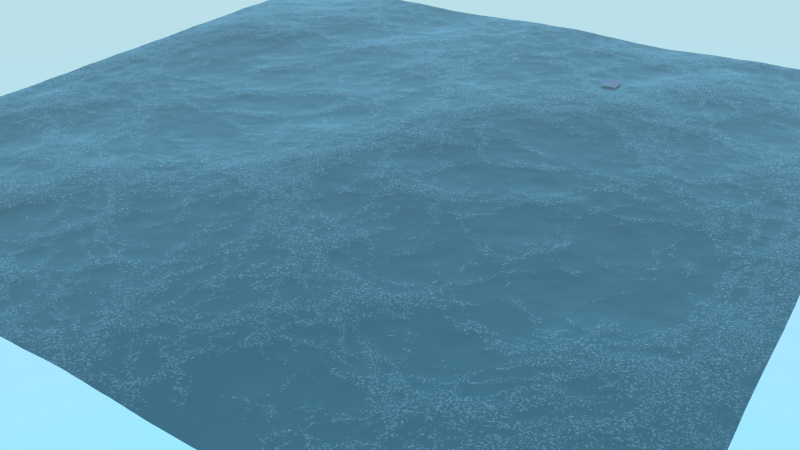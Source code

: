 # Source: awesome_ocean.blend  (saved by Blender 2.75.0; exported with 4.5.12 LTS)
import bpy
from mathutils import Matrix  # noqa: F401  (used for matrix-valued properties, if any)

bpy.ops.wm.read_factory_settings(use_empty=True)
scene = bpy.context.scene
scene.name = 'Scene'

# ---- collections
col_collection_1 = bpy.data.collections.new('Collection 1'); scene.collection.children.link(col_collection_1)

# ---- materials (node trees are filled in below, after node groups)
mat_ocean = bpy.data.materials.new('OCean')
mat_ocean.alpha_threshold = 0.0
mat_ocean.roughness = 0.5
mat_ocean.line_color = (0.0, 0.0, 0.0, 1.0)

# ---- node groups
ng_ocean = bpy.data.node_groups.new('Ocean', 'ShaderNodeTree')
_s = ng_ocean.interface.new_socket(name='Output', in_out='OUTPUT', socket_type='NodeSocketShader')
_N = ng_ocean.nodes; _L = ng_ocean.links
n0 = _N.new('ShaderNodeBsdfAnisotropic'); n0.name = 'Glossy BSDF'; n0.location = (-623, -8)
n0.distribution = 'GGX'
n0.inputs[0].default_value = (1.0, 0.9244, 0.8476, 1.0)
n0.inputs[1].default_value = 0.3162
n1 = _N.new('ShaderNodeLayerWeight'); n1.name = 'Layer Weight'; n1.location = (-607, 164)
n1.width = 156
n2 = _N.new('ShaderNodeLayerWeight'); n2.name = 'Layer Weight.001'; n2.location = (-279, 142)
n3 = _N.new('ShaderNodeMixShader'); n3.name = 'Mix Shader.001'; n3.location = (-67, -38)
n4 = _N.new('NodeReroute'); n4.name = 'Reroute'; n4.location = (125, -73)
n4.width = 16
n4.socket_idname = 'NodeSocketShader'
n5 = _N.new('ShaderNodeMixShader'); n5.name = 'Mix Shader'; n5.location = (-367, -36)
n6 = _N.new('NodeGroupInput'); n6.name = 'Group Input'; n6.location = (-825, -16)
n7 = _N.new('NodeGroupOutput'); n7.name = 'Group Output'; n7.location = (325, -16)
n8 = _N.new('ShaderNodeBsdfRefraction'); n8.name = 'Refraction BSDF'; n8.location = (-367, -174)
n8.inputs[0].default_value = (0.7695, 0.8, 0.7771, 1.0)
n9 = _N.new('ShaderNodeBsdfAnisotropic'); n9.name = 'Glossy BSDF.001'; n9.location = (-625, -197)
n9.distribution = 'GGX'
n9.inputs[0].default_value = (0.04981, 0.1494, 0.09885, 1.0)
n9.inputs[1].default_value = 0.4472
_L.new(n1.outputs[0], n5.inputs[0])
_L.new(n0.outputs[0], n5.inputs[2])
_L.new(n2.outputs[0], n3.inputs[0])
_L.new(n8.outputs[0], n3.inputs[2])
_L.new(n4.outputs[0], n7.inputs[0])
_L.new(n5.outputs[0], n3.inputs[1])
_L.new(n3.outputs[0], n4.inputs[0])
_L.new(n9.outputs[0], n5.inputs[1])
n7.is_active_output = True
ng_foam = bpy.data.node_groups.new('Foam', 'ShaderNodeTree')
_s = ng_foam.interface.new_socket(name='Shader', in_out='OUTPUT', socket_type='NodeSocketShader')
_N = ng_foam.nodes; _L = ng_foam.links
n0 = _N.new('ShaderNodeBsdfDiffuse'); n0.name = 'Diffuse BSDF'; n0.location = (-174, 80)
n0.inputs[0].default_value = (0.954, 1.0, 0.9654, 1.0)
n1 = _N.new('ShaderNodeAddShader'); n1.name = 'Add Shader'; n1.location = (174, 23)
n2 = _N.new('ShaderNodeBsdfAnisotropic'); n2.name = 'Glossy BSDF'; n2.location = (-90, -80)
n2.distribution = 'GGX'
n2.inputs[0].default_value = (0.8723, 1.0, 0.8037, 1.0)
n2.inputs[1].default_value = 0.4472
n3 = _N.new('NodeGroupInput'); n3.name = 'Group Input'; n3.location = (-374, 0)
n4 = _N.new('NodeGroupOutput'); n4.name = 'Group Output'; n4.location = (374, 0)
_L.new(n0.outputs[0], n1.inputs[0])
_L.new(n2.outputs[0], n1.inputs[1])
_L.new(n1.outputs[0], n4.inputs[0])
n4.is_active_output = True
ng_displacement = bpy.data.node_groups.new('Displacement', 'ShaderNodeTree')
_s = ng_displacement.interface.new_socket(name='Color', in_out='OUTPUT', socket_type='NodeSocketColor')
_s.default_value = (0.0, 0.0, 0.0, 0.0)
_N = ng_displacement.nodes; _L = ng_displacement.links
n0 = _N.new('ShaderNodeAttribute'); n0.name = 'Attribute.001'; n0.location = (-357, 76)
n0.attribute_name = 'foam'
n1 = _N.new('ShaderNodeTexNoise'); n1.name = 'Noise Texture'; n1.location = (-98, -49)
n2 = _N.new('ShaderNodeTexNoise'); n2.name = 'Noise Texture.001'; n2.location = (-85, -215)
n3 = _N.new('ShaderNodeTexCoord'); n3.name = 'Texture Coordinate'; n3.location = (-331, -80)
n4 = _N.new('NodeGroupInput'); n4.name = 'Group Input'; n4.location = (-557, 0)
n5 = _N.new('ShaderNodeMix'); n5.name = 'Mix.002'; n5.location = (357, 83)
n5.data_type = 'RGBA'
n5.blend_type = 'SUBTRACT'
n5.clamp_result = True
n6 = _N.new('ShaderNodeAttribute'); n6.name = 'Attribute'; n6.location = (-348, 215)
n6.width = 205
n6.attribute_name = 'dp_wetmap'
n7 = _N.new('ShaderNodeMix'); n7.name = 'Mix.001'; n7.location = (157, 120)
n7.width = 153
n7.data_type = 'RGBA'
n7.blend_type = 'SUBTRACT'
n7.clamp_result = True
n8 = _N.new('ShaderNodeMix'); n8.name = 'Mix'; n8.location = (-92, 150)
n8.data_type = 'RGBA'
n8.blend_type = 'ADD'
n8.clamp_result = True
n9 = _N.new('NodeGroupOutput'); n9.name = 'Group Output'; n9.location = (557, 0)
_L.new(n6.outputs[0], n8.inputs[6])
_L.new(n0.outputs[0], n8.inputs[7])
_L.new(n3.outputs[3], n1.inputs[0])
_L.new(n3.outputs[3], n2.inputs[0])
_L.new(n8.outputs[2], n7.inputs[6])
_L.new(n1.outputs[0], n7.inputs[7])
_L.new(n7.outputs[2], n5.inputs[6])
_L.new(n2.outputs[0], n5.inputs[7])
_L.new(n5.outputs[2], n9.inputs[0])
n9.is_active_output = True

# ---- material node trees
mat_ocean.use_nodes = True; mat_ocean.node_tree.nodes.clear()
_N = mat_ocean.node_tree.nodes; _L = mat_ocean.node_tree.links
n0 = _N.new('ShaderNodeGroup'); n0.name = 'Group'; n0.location = (-377, 309)
n0.node_tree = ng_ocean
n1 = _N.new('ShaderNodeGroup'); n1.name = 'Group.001'; n1.location = (-208, 156)
n1.width = 142
n1.node_tree = ng_foam
n2 = _N.new('ShaderNodeGroup'); n2.name = 'Group.002'; n2.location = (-143, 389)
n2.width = 138
n2.node_tree = ng_displacement
n3 = _N.new('ShaderNodeMixShader'); n3.name = 'Mix Shader'; n3.location = (211, 242)
n4 = _N.new('ShaderNodeOutputMaterial'); n4.name = 'Material Output'; n4.location = (469, 343)
n5 = _N.new('ShaderNodeDisplacement'); n5.name = 'Displacement'; n5.location = (0, 0)
n5.inputs[1].default_value = 0.0
n5.inputs[2].default_value = 0.1
_L.new(n1.outputs[0], n3.inputs[2])
_L.new(n0.outputs[0], n3.inputs[1])
_L.new(n2.outputs[0], n3.inputs[0])
_L.new(n3.outputs[0], n4.inputs[0])
_L.new(n2.outputs[0], n5.inputs[0])
_L.new(n5.outputs[0], n4.inputs[2])
n4.is_active_output = True

# ---- world
world_world = bpy.data.worlds.new('World'); scene.world = world_world
world_world.use_nodes = True; world_world.node_tree.nodes.clear()
_N = world_world.node_tree.nodes; _L = world_world.node_tree.links
n0 = _N.new('ShaderNodeOutputWorld'); n0.name = 'World Output'; n0.location = (300, 300)
n1 = _N.new('ShaderNodeBackground'); n1.name = 'Background'; n1.location = (10, 300)
n1.inputs[1].default_value = 4.0
n2 = _N.new('ShaderNodeTexSky'); n2.name = 'Sky Texture'; n2.location = (-190, 300)
n2.sky_type = 'HOSEK_WILKIE'
n2.sun_elevation = 1.571
_L.new(n1.outputs[0], n0.inputs[0])
_L.new(n2.outputs[0], n1.inputs[0])
n0.is_active_output = True
world_world.color = (0.05088, 0.05088, 0.05088)
world_world.use_sun_shadow = False
world_world.sun_shadow_jitter_overblur = 0.0
world_world.cycles.sampling_method = 'MANUAL'
world_world.cycles.sample_map_resolution = 256

# ---- cameras
cam_camera = bpy.data.cameras.new('Camera')
cam_camera.clip_end = 250.0
cam_camera.lens = 35.0
cam_camera.sensor_width = 32.0
cam_camera.sensor_height = 18.0
cam_camera.ortho_scale = 7.314
cam_camera.dof.focus_distance = 0.0

# ---- meshes
me_cube_001 = bpy.data.meshes.new('Cube.001')
me_cube_001.from_pydata([(-1.0, -1.0, -1.0), (-1.0, -1.0, 1.0), (-1.0, 1.0, -1.0), (-1.0, 1.0, 1.0), (1.0, -1.0, -1.0), (1.0, -1.0, 1.0), (1.0, 1.0, -1.0), (1.0, 1.0, 1.0)], [], [(1, 3, 2, 0), (3, 7, 6, 2), (7, 5, 4, 6), (5, 1, 0, 4), (0, 2, 6, 4), (5, 7, 3, 1)])
me_cube_001.use_remesh_preserve_volume = False
me_cube_001.use_remesh_preserve_attributes = False
me_cube_001.use_mirror_vertex_groups = False
me_cube_001.update()
me_cube = bpy.data.meshes.new('Cube')
me_cube.from_pydata([(1.0, 1.0, -1.0), (1.0, -1.0, -1.0), (-1.0, -1.0, -1.0), (-1.0, 1.0, -1.0), (1.0, 1.0, 1.0), (1.0, -1.0, 1.0), (-1.0, -1.0, 1.0), (-1.0, 1.0, 1.0)], [], [(0, 1, 2, 3), (4, 7, 6, 5), (0, 4, 5, 1), (1, 5, 6, 2), (2, 6, 7, 3), (4, 0, 3, 7)])
_ca = me_cube.color_attributes.new('dp_paintmap', 'BYTE_COLOR', 'CORNER')
_ca.data.foreach_set('color', [1.0, 1.0, 1.0, 1.0, 1.0, 1.0, 1.0, 1.0, 1.0, 1.0, 1.0, 1.0, 1.0, 1.0, 1.0, 1.0, 1.0, 1.0, 1.0, 1.0, 1.0, 1.0, 1.0, 1.0, 1.0, 1.0, 1.0, 1.0, 1.0, 1.0, 1.0, 1.0, 1.0, 1.0, 1.0, 1.0, 1.0, 1.0, 1.0, 1.0, 1.0, 1.0, 1.0, 1.0, 1.0, 1.0, 1.0, 1.0, 1.0, 1.0, 1.0, 1.0, 1.0, 1.0, 1.0, 1.0, 1.0, 1.0, 1.0, 1.0, 1.0, 1.0, 1.0, 1.0, 1.0, 1.0, 1.0, 1.0, 1.0, 1.0, 1.0, 1.0, 1.0, 1.0, 1.0, 1.0, 1.0, 1.0, 1.0, 1.0, 1.0, 1.0, 1.0, 1.0, 1.0, 1.0, 1.0, 1.0, 1.0, 1.0, 1.0, 1.0, 1.0, 1.0, 1.0, 1.0])
_ca = me_cube.color_attributes.new('dp_paintmap.001', 'BYTE_COLOR', 'CORNER')
_ca.data.foreach_set('color', [1.0, 1.0, 1.0, 1.0, 1.0, 1.0, 1.0, 1.0, 1.0, 1.0, 1.0, 1.0, 1.0, 1.0, 1.0, 1.0, 1.0, 1.0, 1.0, 1.0, 1.0, 1.0, 1.0, 1.0, 1.0, 1.0, 1.0, 1.0, 1.0, 1.0, 1.0, 1.0, 1.0, 1.0, 1.0, 1.0, 1.0, 1.0, 1.0, 1.0, 1.0, 1.0, 1.0, 1.0, 1.0, 1.0, 1.0, 1.0, 1.0, 1.0, 1.0, 1.0, 1.0, 1.0, 1.0, 1.0, 1.0, 1.0, 1.0, 1.0, 1.0, 1.0, 1.0, 1.0, 1.0, 1.0, 1.0, 1.0, 1.0, 1.0, 1.0, 1.0, 1.0, 1.0, 1.0, 1.0, 1.0, 1.0, 1.0, 1.0, 1.0, 1.0, 1.0, 1.0, 1.0, 1.0, 1.0, 1.0, 1.0, 1.0, 1.0, 1.0, 1.0, 1.0, 1.0, 1.0])
_ca = me_cube.color_attributes.new('dp_wetmap', 'BYTE_COLOR', 'CORNER')
_ca.data.foreach_set('color', [1.0, 1.0, 1.0, 1.0, 1.0, 1.0, 1.0, 1.0, 1.0, 1.0, 1.0, 1.0, 1.0, 1.0, 1.0, 1.0, 1.0, 1.0, 1.0, 1.0, 1.0, 1.0, 1.0, 1.0, 1.0, 1.0, 1.0, 1.0, 1.0, 1.0, 1.0, 1.0, 1.0, 1.0, 1.0, 1.0, 1.0, 1.0, 1.0, 1.0, 1.0, 1.0, 1.0, 1.0, 1.0, 1.0, 1.0, 1.0, 1.0, 1.0, 1.0, 1.0, 1.0, 1.0, 1.0, 1.0, 1.0, 1.0, 1.0, 1.0, 1.0, 1.0, 1.0, 1.0, 1.0, 1.0, 1.0, 1.0, 1.0, 1.0, 1.0, 1.0, 1.0, 1.0, 1.0, 1.0, 1.0, 1.0, 1.0, 1.0, 1.0, 1.0, 1.0, 1.0, 1.0, 1.0, 1.0, 1.0, 1.0, 1.0, 1.0, 1.0, 1.0, 1.0, 1.0, 1.0])
me_cube.materials.append(mat_ocean)
me_cube.use_remesh_preserve_volume = False
me_cube.use_remesh_preserve_attributes = False
me_cube.use_mirror_vertex_groups = False
me_cube.update()

# ---- objects
ob_cube_001 = bpy.data.objects.new('Cube.001', me_cube_001)
ob_ocean = bpy.data.objects.new('OCean', me_cube)
ob_camera = bpy.data.objects.new('Camera', cam_camera)

# ---- transforms, parenting, visibility, modifiers, constraints
ob_cube_001.location = (17.21, 30.63, -0.5867)
ob_cube_001.lineart.crease_threshold = 0.0
_m = ob_cube_001.modifiers.new('Dynamic Paint', 'DYNAMIC_PAINT')
_m.brush_settings.paint_color = (0.15, 0.4, 0.8)
_m.brush_settings.paint_alpha = 1.0
_m.brush_settings.use_absolute_alpha = True
_m.brush_settings.paint_wetness = 1.0
_m.brush_settings.wave_type = 'CHANGE'
_m.brush_settings.wave_factor = 2.0
_m.brush_settings.smudge_strength = 0.3
_m.brush_settings.velocity_max = 1.0
_m.brush_settings.paint_source = 'VOLUME_DISTANCE'
_m.brush_settings.paint_distance = 1.0
_m.brush_settings.use_proximity_ramp_alpha = True
_m.brush_settings.proximity_falloff = 'SMOOTH'
_m.brush_settings.solid_radius = 0.2
_m.brush_settings.smooth_radius = 0.05
_m.ui_type = 'BRUSH'
ob_ocean.location = (0.0, 0.0, 0.0)
ob_ocean.lock_rotations_4d = False
ob_ocean.empty_display_type = 'ARROWS'
ob_ocean.lineart.crease_threshold = 0.0
_m = ob_ocean.modifiers.new('Ocean', 'OCEAN')
_m.use_normals = True
_m.use_foam = True
_m.resolution = 17
_m.viewport_resolution = 17
_m.spatial_size = 100
_m.foam_coverage = 0.7
_m.foam_layer_name = 'foam'
_m.time = 1.265
_m.random_seed = 5
_m.filepath = '//../../AppData/Local/Temp/blender_a06524/cache_ocean'
_m = ob_ocean.modifiers.new('Dynamic Paint', 'DYNAMIC_PAINT')
_m.ui_type = 'BRUSH'
ob_camera.location = (55.89, -79.69, 43.75)
ob_camera.rotation_euler = (1.046, 0.01036, 0.5831)
ob_camera.lock_rotations_4d = False
ob_camera.empty_display_type = 'ARROWS'
ob_camera.color = (0.0, 0.0, 0.0, 0.0)
ob_camera.display_type = 'WIRE'
ob_camera.lineart.crease_threshold = 0.0

# ---- collection membership
col_collection_1.objects.link(ob_cube_001)
col_collection_1.objects.link(ob_ocean)
col_collection_1.objects.link(ob_camera)

# ---- scene / render settings (as saved in the file)
scene.camera = ob_camera
scene.frame_start = 1; scene.frame_end = 50; scene.frame_set(25)
scene.render.engine = 'CYCLES'
scene.render.image_settings.color_mode = 'RGB'
scene.render.resolution_percentage = 50
scene.render.dither_intensity = 0.0
scene.cycles.use_denoising = False
scene.cycles.samples = 10
scene.cycles.sampling_pattern = 'TABULATED_SOBOL'
scene.cycles.light_sampling_threshold = 0.0
scene.cycles.use_adaptive_sampling = False
scene.cycles.use_light_tree = False
scene.cycles.blur_glossy = 0.0
scene.cycles.pixel_filter_type = 'GAUSSIAN'
scene.cycles.sample_clamp_indirect = 0.0
scene.view_settings.view_transform = 'Standard'
bpy.context.view_layer.update()
